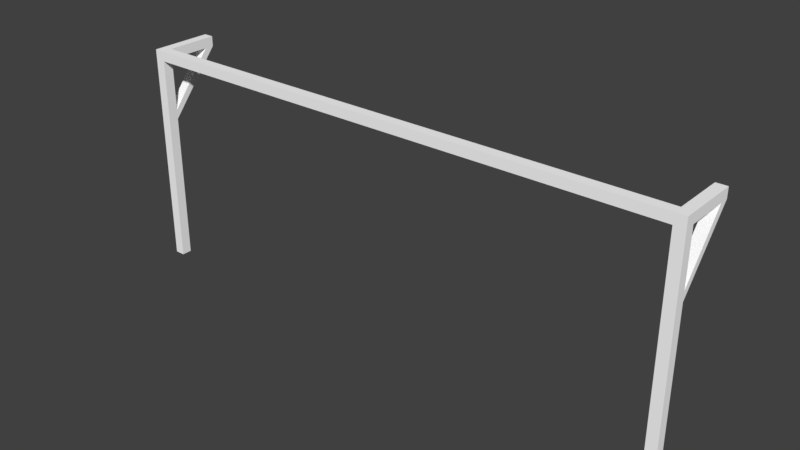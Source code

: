# Source: TOR_01.blend  (saved by Blender 2.79.0; exported with 4.5.12 LTS)
import bpy
from mathutils import Matrix  # noqa: F401  (used for matrix-valued properties, if any)

bpy.ops.wm.read_factory_settings(use_empty=True)
scene = bpy.context.scene
scene.name = 'Scene'

# ---- collections
col_collection_1 = bpy.data.collections.new('Collection 1'); scene.collection.children.link(col_collection_1)

# ---- materials (node trees are filled in below, after node groups)
mat_material = bpy.data.materials.new('Material')
mat_material.alpha_threshold = 0.0
mat_material.use_transparent_shadow = False
mat_material.diffuse_color = (1.0, 1.0, 1.0, 1.0)
mat_material.roughness = 0.5
mat_material.line_color = (0.0, 0.0, 0.0, 1.0)

# ---- material node trees

# ---- world
world_world = bpy.data.worlds.new('World'); scene.world = world_world
world_world.color = (0.05088, 0.05088, 0.05088)
world_world.use_sun_shadow = False
world_world.sun_shadow_jitter_overblur = 0.0
world_world.cycles.sampling_method = 'MANUAL'

# ---- meshes
me_cube = bpy.data.meshes.new('Cube')
me_cube.from_pydata([(-8.551, -0.3178, -5.313), (-8.551, -0.6382, -5.313), (-8.871, -0.6382, -5.313), (-8.871, -0.3178, -5.313), (-8.551, -0.3178, 1.388), (-8.551, -0.6382, 1.388), (-8.871, -0.6382, 1.388), (-8.871, -0.3178, 1.388), (-8.551, -0.3178, 1.704), (-8.551, -0.6382, 1.704), (-8.871, -0.3178, 1.704), (-8.871, -0.6382, 1.704), (8.543, -0.6382, 1.704), (8.543, -0.3178, 1.704), (8.543, -0.6382, 1.388), (8.543, -0.3178, 1.388), (8.879, -0.3178, 1.388), (8.879, -0.3178, 1.704), (8.879, -0.6382, 1.388), (8.879, -0.6382, 1.704), (8.543, -0.3178, -5.313), (8.543, -0.6382, -5.313), (8.879, -0.3178, -5.313), (8.879, -0.6382, -5.313), (-8.551, -0.3178, -0.5851), (-8.551, -0.6382, -0.5851), (-8.871, -0.6382, -0.5851), (-8.871, -0.3178, -0.5851), (8.543, -0.6382, -0.5851), (8.879, -0.6382, -0.5851), (8.879, -0.3178, -0.5851), (8.543, -0.3178, -0.5851), (8.879, -0.6382, -0.2872), (8.879, -0.3178, -0.2872), (8.543, -0.6382, -0.2872), (8.543, -0.3178, -0.2872), (-8.551, -0.3178, -0.2872), (-8.551, -0.6382, -0.2872), (-8.871, -0.6382, -0.2872), (-8.871, -0.3178, -0.2872), (-8.551, 1.049, 1.388), (-8.871, 1.049, 1.388), (-8.551, 1.049, 1.704), (-8.871, 1.049, 1.704), (8.543, 1.049, 1.388), (8.543, 1.049, 1.704), (8.879, 1.049, 1.388), (8.879, 1.049, 1.704), (-8.551, 1.341, 1.388), (-8.871, 1.341, 1.388), (-8.551, 1.341, 1.704), (-8.871, 1.341, 1.704), (8.543, 1.341, 1.388), (8.543, 1.341, 1.704), (8.879, 1.341, 1.388), (8.879, 1.341, 1.704)], [], [(0, 1, 2, 3), (6, 5, 9, 11), (36, 4, 5, 37), (37, 5, 6, 38), (38, 6, 7, 39), (24, 0, 3, 27), (8, 10, 11, 9), (7, 6, 11, 10), (15, 13, 45, 44), (8, 9, 12, 13), (9, 5, 14, 12), (4, 8, 13, 15), (13, 12, 19, 17), (5, 4, 15, 14), (18, 16, 17, 19), (4, 7, 41, 40), (29, 28, 21, 23), (12, 14, 18, 19), (21, 20, 22, 23), (30, 29, 23, 22), (28, 31, 20, 21), (31, 30, 22, 20), (2, 26, 27, 3), (1, 25, 26, 2), (0, 24, 25, 1), (34, 35, 31, 28), (33, 32, 29, 30), (32, 34, 28, 29), (18, 14, 34, 32), (16, 18, 32, 33), (14, 15, 35, 34), (15, 16, 33, 35), (4, 36, 39, 7), (26, 38, 39, 27), (25, 37, 38, 26), (24, 36, 37, 25), (46, 44, 52, 54), (40, 41, 49, 48), (31, 52, 54, 30), (54, 46, 33, 30), (44, 52, 31, 35), (8, 4, 40, 42), (48, 40, 36, 24), (13, 17, 47, 45), (24, 27, 49, 48), (7, 10, 43, 41), (41, 49, 27, 39), (40, 36, 39, 41), (16, 15, 44, 46), (35, 44, 46, 33), (10, 8, 42, 43), (17, 16, 46, 47), (48, 49, 51, 50), (52, 53, 55, 54), (47, 46, 54, 55), (41, 43, 51, 49), (43, 42, 50, 51), (45, 47, 55, 53), (44, 45, 53, 52), (42, 40, 48, 50)])
me_cube.materials.append(mat_material)
me_cube.use_remesh_preserve_volume = False
me_cube.use_remesh_preserve_attributes = False
me_cube.use_mirror_vertex_groups = False
me_cube.update()

# ---- objects
ob_cube = bpy.data.objects.new('Cube', me_cube)

# ---- transforms, parenting, visibility, modifiers, constraints
ob_cube.location = (0.00526, 0.4616, 5.028)
ob_cube.scale = (0.9657, 0.9657, 0.9657)
ob_cube.lock_rotations_4d = False
ob_cube.empty_display_type = 'ARROWS'
ob_cube.lineart.crease_threshold = 0.0

# ---- collection membership
col_collection_1.objects.link(ob_cube)

# ---- scene / render settings (as saved in the file)
scene.frame_start = 1; scene.frame_end = 250; scene.frame_set(1)
scene.render.engine = 'BLENDER_EEVEE_NEXT'
scene.render.resolution_percentage = 50
scene.render.dither_intensity = 0.0
scene.cycles.use_denoising = False
scene.cycles.samples = 128
scene.cycles.sampling_pattern = 'TABULATED_SOBOL'
scene.cycles.use_adaptive_sampling = False
scene.cycles.use_light_tree = False
scene.cycles.blur_glossy = 0.0
scene.cycles.sample_clamp_indirect = 0.0
scene.view_settings.view_transform = 'Standard'
bpy.context.view_layer.update()

# ---- added for rendering (the .blend has no active camera and no usable light): camera, sun
cam_auto = bpy.data.cameras.new('AutoCamera')
cam_auto.lens = 50.0
cam_auto.sensor_width = 36.0
cam_auto.clip_end = 1000.0
ob_auto_camera = bpy.data.objects.new('AutoCamera', cam_auto)
scene.collection.objects.link(ob_auto_camera)
ob_auto_camera.location = (17.1543, -19.7734, 17.002)
ob_auto_camera.rotation_euler = (1.09748, -7.21219e-08, 0.694738)
scene.camera = ob_auto_camera
light_auto_sun = bpy.data.lights.new('AutoSun', 'SUN')
light_auto_sun.energy = 3.0
light_auto_sun.angle = 0.0523599
ob_auto_sun = bpy.data.objects.new('AutoSun', light_auto_sun)
scene.collection.objects.link(ob_auto_sun)
ob_auto_sun.rotation_euler = (0.872665, 0.174533, 0.523599)
bpy.context.view_layer.update()
